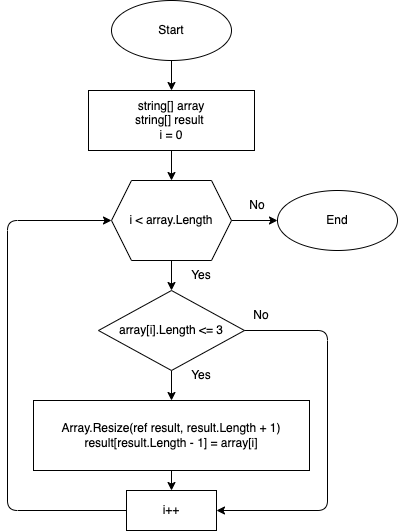

The diagram above was exported from draw.io. Its source (the exported page's mxGraphModel, read from the mxfile embedded in the PNG):
<mxGraphModel dx="1021" dy="572" grid="1" gridSize="10" guides="1" tooltips="1" connect="1" arrows="1" fold="1" page="1" pageScale="1" pageWidth="827" pageHeight="1169" math="0" shadow="0">
  <root>
    <mxCell id="0" />
    <mxCell id="1" parent="0" />
    <mxCell id="2" value="" style="edgeStyle=none;html=1;" edge="1" parent="1" source="3" target="5">
      <mxGeometry relative="1" as="geometry" />
    </mxCell>
    <mxCell id="3" value="Start" style="ellipse;whiteSpace=wrap;html=1;" vertex="1" parent="1">
      <mxGeometry x="354" y="10" width="120" height="60" as="geometry" />
    </mxCell>
    <mxCell id="4" value="" style="edgeStyle=none;html=1;" edge="1" parent="1" source="5" target="8">
      <mxGeometry relative="1" as="geometry" />
    </mxCell>
    <mxCell id="5" value="string[] array&lt;br&gt;string[] result&amp;nbsp;&lt;br&gt;i = 0" style="rounded=0;whiteSpace=wrap;html=1;" vertex="1" parent="1">
      <mxGeometry x="331" y="100" width="166" height="60" as="geometry" />
    </mxCell>
    <mxCell id="6" value="" style="edgeStyle=none;html=1;" edge="1" parent="1" source="8" target="10">
      <mxGeometry relative="1" as="geometry" />
    </mxCell>
    <mxCell id="7" value="" style="edgeStyle=none;html=1;" edge="1" parent="1" source="8" target="16">
      <mxGeometry relative="1" as="geometry" />
    </mxCell>
    <mxCell id="8" value="i &amp;lt; array.Length" style="shape=hexagon;perimeter=hexagonPerimeter2;whiteSpace=wrap;html=1;fixedSize=1;" vertex="1" parent="1">
      <mxGeometry x="354" y="190" width="120" height="80" as="geometry" />
    </mxCell>
    <mxCell id="9" value="" style="edgeStyle=none;html=1;" edge="1" parent="1" source="10" target="12">
      <mxGeometry relative="1" as="geometry" />
    </mxCell>
    <mxCell id="10" value="array[i].Length &amp;lt;= 3" style="rhombus;whiteSpace=wrap;html=1;" vertex="1" parent="1">
      <mxGeometry x="341" y="300" width="146" height="80" as="geometry" />
    </mxCell>
    <mxCell id="11" value="" style="edgeStyle=none;html=1;" edge="1" parent="1" source="12" target="13">
      <mxGeometry relative="1" as="geometry" />
    </mxCell>
    <mxCell id="12" value="Array.Resize(ref result, result.Length + 1)&lt;br&gt;result[result.Length - 1] = array[i]" style="rounded=0;whiteSpace=wrap;html=1;" vertex="1" parent="1">
      <mxGeometry x="276" y="410" width="276" height="70" as="geometry" />
    </mxCell>
    <mxCell id="13" value="i++" style="rounded=0;whiteSpace=wrap;html=1;" vertex="1" parent="1">
      <mxGeometry x="369" y="500" width="90" height="40" as="geometry" />
    </mxCell>
    <mxCell id="14" value="" style="endArrow=classic;html=1;exitX=1;exitY=0.5;exitDx=0;exitDy=0;entryX=1;entryY=0.5;entryDx=0;entryDy=0;" edge="1" parent="1" source="10" target="13">
      <mxGeometry width="50" height="50" relative="1" as="geometry">
        <mxPoint x="390" y="310" as="sourcePoint" />
        <mxPoint x="440" y="260" as="targetPoint" />
        <Array as="points">
          <mxPoint x="570" y="340" />
          <mxPoint x="570" y="520" />
        </Array>
      </mxGeometry>
    </mxCell>
    <mxCell id="15" value="" style="endArrow=classic;html=1;exitX=0;exitY=0.5;exitDx=0;exitDy=0;entryX=0;entryY=0.5;entryDx=0;entryDy=0;" edge="1" parent="1" source="13" target="8">
      <mxGeometry width="50" height="50" relative="1" as="geometry">
        <mxPoint x="390" y="310" as="sourcePoint" />
        <mxPoint x="440" y="260" as="targetPoint" />
        <Array as="points">
          <mxPoint x="250" y="520" />
          <mxPoint x="250" y="230" />
        </Array>
      </mxGeometry>
    </mxCell>
    <mxCell id="16" value="End" style="ellipse;whiteSpace=wrap;html=1;" vertex="1" parent="1">
      <mxGeometry x="520" y="200" width="120" height="60" as="geometry" />
    </mxCell>
    <mxCell id="17" value="No" style="text;html=1;strokeColor=none;fillColor=none;align=center;verticalAlign=middle;whiteSpace=wrap;rounded=0;" vertex="1" parent="1">
      <mxGeometry x="470" y="200" width="60" height="30" as="geometry" />
    </mxCell>
    <mxCell id="18" value="No" style="text;html=1;strokeColor=none;fillColor=none;align=center;verticalAlign=middle;whiteSpace=wrap;rounded=0;" vertex="1" parent="1">
      <mxGeometry x="474" y="310" width="60" height="30" as="geometry" />
    </mxCell>
    <mxCell id="19" value="Yes" style="text;html=1;strokeColor=none;fillColor=none;align=center;verticalAlign=middle;whiteSpace=wrap;rounded=0;" vertex="1" parent="1">
      <mxGeometry x="414" y="270" width="60" height="30" as="geometry" />
    </mxCell>
    <mxCell id="20" value="Yes" style="text;html=1;strokeColor=none;fillColor=none;align=center;verticalAlign=middle;whiteSpace=wrap;rounded=0;" vertex="1" parent="1">
      <mxGeometry x="414" y="370" width="60" height="30" as="geometry" />
    </mxCell>
  </root>
</mxGraphModel>